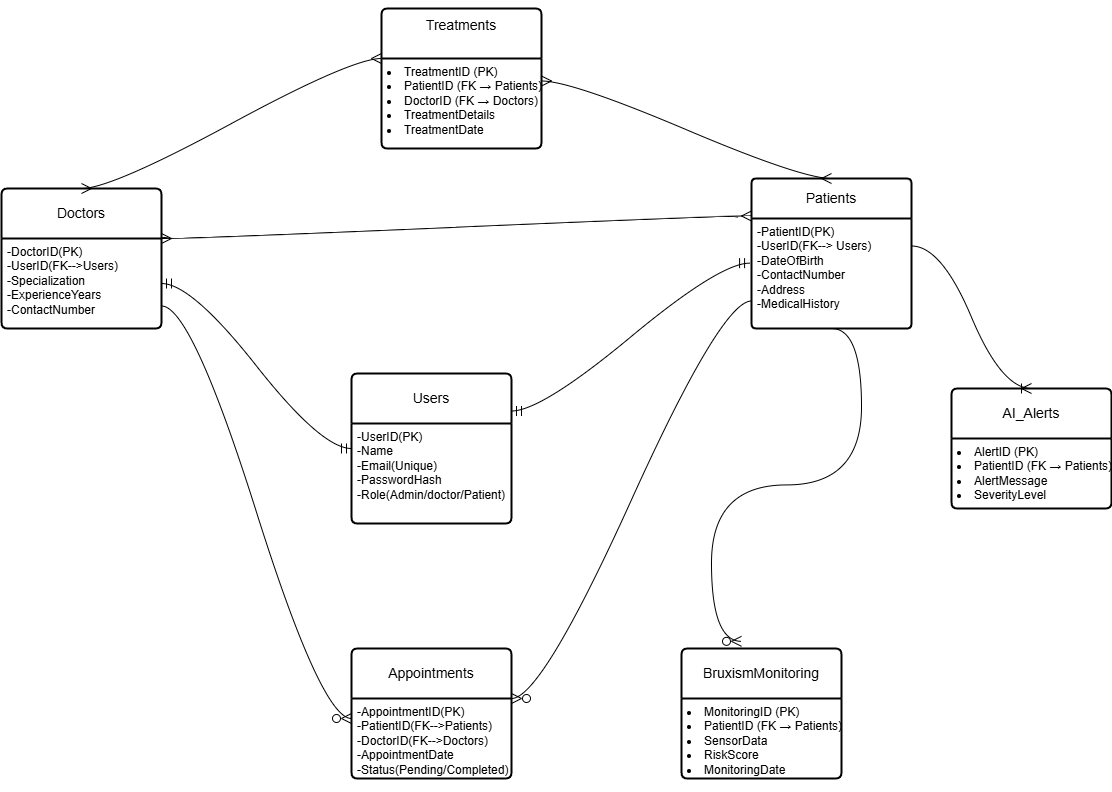

The diagram above was exported from draw.io. Its source (the exported page's mxGraphModel, read from the mxfile embedded in the PNG):
<mxGraphModel dx="2100" dy="2406" grid="1" gridSize="10" guides="1" tooltips="1" connect="1" arrows="1" fold="1" page="1" pageScale="1" pageWidth="850" pageHeight="1100" math="0" shadow="0" extFonts="Permanent Marker^https://fonts.googleapis.com/css?family=Permanent+Marker">
  <root>
    <mxCell id="0" />
    <mxCell id="1" parent="0" />
    <mxCell id="Jn3mjDA5j1Jg2thXGHd6-50" style="edgeStyle=none;curved=1;rounded=0;orthogonalLoop=1;jettySize=auto;html=1;exitX=0.75;exitY=1;exitDx=0;exitDy=0;entryX=0.75;entryY=1;entryDx=0;entryDy=0;fontSize=12;startSize=8;endSize=8;" edge="1" parent="1" source="Jn3mjDA5j1Jg2thXGHd6-49" target="Jn3mjDA5j1Jg2thXGHd6-48">
      <mxGeometry relative="1" as="geometry" />
    </mxCell>
    <mxCell id="Jn3mjDA5j1Jg2thXGHd6-44" value="Patients" style="swimlane;childLayout=stackLayout;horizontal=1;startSize=40;horizontalStack=0;rounded=1;fontSize=14;fontStyle=0;strokeWidth=2;resizeParent=0;resizeLast=1;shadow=0;dashed=0;align=center;arcSize=4;whiteSpace=wrap;html=1;" vertex="1" parent="1">
      <mxGeometry x="1170" y="130" width="160" height="150" as="geometry" />
    </mxCell>
    <mxCell id="Jn3mjDA5j1Jg2thXGHd6-45" value="-PatientID(PK)&lt;div&gt;-UserID(FK--&amp;gt; Users)&lt;/div&gt;&lt;div&gt;-DateOfBirth&lt;/div&gt;&lt;div&gt;-ContactNumber&lt;/div&gt;&lt;div&gt;-Address&lt;/div&gt;&lt;div&gt;-MedicalHistory&lt;/div&gt;&lt;div&gt;&lt;br&gt;&lt;br&gt;&lt;/div&gt;" style="align=left;strokeColor=none;fillColor=none;spacingLeft=4;fontSize=12;verticalAlign=top;resizable=0;rotatable=0;part=1;html=1;" vertex="1" parent="Jn3mjDA5j1Jg2thXGHd6-44">
      <mxGeometry y="40" width="160" height="110" as="geometry" />
    </mxCell>
    <mxCell id="Jn3mjDA5j1Jg2thXGHd6-46" value="Doctors" style="swimlane;childLayout=stackLayout;horizontal=1;startSize=50;horizontalStack=0;rounded=1;fontSize=14;fontStyle=0;strokeWidth=2;resizeParent=0;resizeLast=1;shadow=0;dashed=0;align=center;arcSize=4;whiteSpace=wrap;html=1;" vertex="1" parent="1">
      <mxGeometry x="420" y="140" width="160" height="140" as="geometry" />
    </mxCell>
    <mxCell id="Jn3mjDA5j1Jg2thXGHd6-47" value="-DoctorID(PK)&lt;div&gt;-UserID(FK--&amp;gt;Users)&lt;/div&gt;&lt;div&gt;-Specialization&lt;/div&gt;&lt;div&gt;-ExperienceYears&lt;/div&gt;&lt;div&gt;-ContactNumber&lt;/div&gt;" style="align=left;strokeColor=none;fillColor=none;spacingLeft=4;fontSize=12;verticalAlign=top;resizable=0;rotatable=0;part=1;html=1;" vertex="1" parent="Jn3mjDA5j1Jg2thXGHd6-46">
      <mxGeometry y="50" width="160" height="90" as="geometry" />
    </mxCell>
    <mxCell id="Jn3mjDA5j1Jg2thXGHd6-48" value="Users" style="swimlane;childLayout=stackLayout;horizontal=1;startSize=50;horizontalStack=0;rounded=1;fontSize=14;fontStyle=0;strokeWidth=2;resizeParent=0;resizeLast=1;shadow=0;dashed=0;align=center;arcSize=4;whiteSpace=wrap;html=1;" vertex="1" parent="1">
      <mxGeometry x="770" y="325" width="160" height="150" as="geometry" />
    </mxCell>
    <mxCell id="Jn3mjDA5j1Jg2thXGHd6-49" value="-UserID(PK)&lt;div&gt;-Name&lt;/div&gt;&lt;div&gt;-Email(Unique)&lt;/div&gt;&lt;div&gt;-PasswordHash&lt;/div&gt;&lt;div&gt;-Role(Admin/doctor/Patient)&lt;/div&gt;" style="align=left;strokeColor=none;fillColor=none;spacingLeft=4;fontSize=12;verticalAlign=top;resizable=0;rotatable=0;part=1;html=1;" vertex="1" parent="Jn3mjDA5j1Jg2thXGHd6-48">
      <mxGeometry y="50" width="160" height="100" as="geometry" />
    </mxCell>
    <mxCell id="Jn3mjDA5j1Jg2thXGHd6-51" value="Appointments" style="swimlane;childLayout=stackLayout;horizontal=1;startSize=50;horizontalStack=0;rounded=1;fontSize=14;fontStyle=0;strokeWidth=2;resizeParent=0;resizeLast=1;shadow=0;dashed=0;align=center;arcSize=4;whiteSpace=wrap;html=1;" vertex="1" parent="1">
      <mxGeometry x="770" y="600" width="160" height="130" as="geometry" />
    </mxCell>
    <mxCell id="Jn3mjDA5j1Jg2thXGHd6-52" value="-AppointmentID(PK)&lt;div&gt;-PatientID(FK--&amp;gt;Patients)&lt;/div&gt;&lt;div&gt;-DoctorID(FK--&amp;gt;Doctors)&lt;/div&gt;&lt;div&gt;-AppointmentDate&lt;/div&gt;&lt;div&gt;-Status(Pending/Completed)&lt;/div&gt;&lt;div&gt;&lt;br&gt;&lt;/div&gt;" style="align=left;strokeColor=none;fillColor=none;spacingLeft=4;fontSize=12;verticalAlign=top;resizable=0;rotatable=0;part=1;html=1;" vertex="1" parent="Jn3mjDA5j1Jg2thXGHd6-51">
      <mxGeometry y="50" width="160" height="80" as="geometry" />
    </mxCell>
    <mxCell id="Jn3mjDA5j1Jg2thXGHd6-53" value="BruxismMonitoring" style="swimlane;childLayout=stackLayout;horizontal=1;startSize=50;horizontalStack=0;rounded=1;fontSize=14;fontStyle=0;strokeWidth=2;resizeParent=0;resizeLast=1;shadow=0;dashed=0;align=center;arcSize=4;whiteSpace=wrap;html=1;" vertex="1" parent="1">
      <mxGeometry x="1100" y="600" width="160" height="130" as="geometry" />
    </mxCell>
    <mxCell id="Jn3mjDA5j1Jg2thXGHd6-54" value="&lt;li&gt;MonitoringID (PK)&lt;/li&gt;&lt;li&gt;PatientID (FK → Patients)&lt;/li&gt;&lt;li&gt;SensorData&lt;/li&gt;&lt;li&gt;RiskScore&lt;/li&gt;&lt;li&gt;MonitoringDate&lt;/li&gt;" style="align=left;strokeColor=none;fillColor=none;spacingLeft=4;fontSize=12;verticalAlign=top;resizable=0;rotatable=0;part=1;html=1;" vertex="1" parent="Jn3mjDA5j1Jg2thXGHd6-53">
      <mxGeometry y="50" width="160" height="80" as="geometry" />
    </mxCell>
    <mxCell id="Jn3mjDA5j1Jg2thXGHd6-55" value="&#10;Treatments&#10;&#10;" style="swimlane;childLayout=stackLayout;horizontal=1;startSize=50;horizontalStack=0;rounded=1;fontSize=14;fontStyle=0;strokeWidth=2;resizeParent=0;resizeLast=1;shadow=0;dashed=0;align=center;arcSize=4;whiteSpace=wrap;html=1;" vertex="1" parent="1">
      <mxGeometry x="800" y="-40" width="160" height="140" as="geometry" />
    </mxCell>
    <mxCell id="Jn3mjDA5j1Jg2thXGHd6-56" value="&lt;li&gt;TreatmentID (PK)&lt;/li&gt;&lt;li&gt;PatientID (FK → Patients)&lt;/li&gt;&lt;li&gt;DoctorID (FK → Doctors)&lt;/li&gt;&lt;li&gt;TreatmentDetails&lt;/li&gt;&lt;li&gt;TreatmentDate&lt;/li&gt;" style="align=left;strokeColor=none;fillColor=none;spacingLeft=4;fontSize=12;verticalAlign=top;resizable=0;rotatable=0;part=1;html=1;" vertex="1" parent="Jn3mjDA5j1Jg2thXGHd6-55">
      <mxGeometry y="50" width="160" height="90" as="geometry" />
    </mxCell>
    <mxCell id="Jn3mjDA5j1Jg2thXGHd6-57" value="AI_Alerts" style="swimlane;childLayout=stackLayout;horizontal=1;startSize=50;horizontalStack=0;rounded=1;fontSize=14;fontStyle=0;strokeWidth=2;resizeParent=0;resizeLast=1;shadow=0;dashed=0;align=center;arcSize=4;whiteSpace=wrap;html=1;" vertex="1" parent="1">
      <mxGeometry x="1370" y="340" width="160" height="120" as="geometry" />
    </mxCell>
    <mxCell id="Jn3mjDA5j1Jg2thXGHd6-58" value="&lt;li&gt;AlertID (PK)&lt;/li&gt;&lt;li&gt;PatientID (FK → Patients)&lt;/li&gt;&lt;li&gt;AlertMessage&lt;/li&gt;&lt;li&gt;SeverityLevel&lt;/li&gt;" style="align=left;strokeColor=none;fillColor=none;spacingLeft=4;fontSize=12;verticalAlign=top;resizable=0;rotatable=0;part=1;html=1;" vertex="1" parent="Jn3mjDA5j1Jg2thXGHd6-57">
      <mxGeometry y="50" width="160" height="70" as="geometry" />
    </mxCell>
    <mxCell id="Jn3mjDA5j1Jg2thXGHd6-60" value="" style="edgeStyle=entityRelationEdgeStyle;fontSize=12;html=1;endArrow=ERmandOne;startArrow=ERmandOne;rounded=0;startSize=8;endSize=8;curved=1;entryX=-0.012;entryY=0.406;entryDx=0;entryDy=0;entryPerimeter=0;exitX=1;exitY=0.25;exitDx=0;exitDy=0;" edge="1" parent="1" source="Jn3mjDA5j1Jg2thXGHd6-48" target="Jn3mjDA5j1Jg2thXGHd6-45">
      <mxGeometry width="100" height="100" relative="1" as="geometry">
        <mxPoint x="500" y="315" as="sourcePoint" />
        <mxPoint x="600" y="215" as="targetPoint" />
        <Array as="points">
          <mxPoint x="500" y="240" />
          <mxPoint x="520" y="315" />
        </Array>
      </mxGeometry>
    </mxCell>
    <mxCell id="Jn3mjDA5j1Jg2thXGHd6-63" value="" style="edgeStyle=entityRelationEdgeStyle;fontSize=12;html=1;endArrow=ERmandOne;startArrow=ERmandOne;rounded=0;startSize=8;endSize=8;curved=1;entryX=0;entryY=0.25;entryDx=0;entryDy=0;exitX=1;exitY=0.5;exitDx=0;exitDy=0;" edge="1" parent="1" source="Jn3mjDA5j1Jg2thXGHd6-47" target="Jn3mjDA5j1Jg2thXGHd6-49">
      <mxGeometry width="100" height="100" relative="1" as="geometry">
        <mxPoint x="780" y="580" as="sourcePoint" />
        <mxPoint x="880" y="480" as="targetPoint" />
        <Array as="points">
          <mxPoint x="570" y="280" />
          <mxPoint x="670" y="320" />
          <mxPoint x="520" y="320" />
          <mxPoint x="640" y="320" />
          <mxPoint x="760" y="235" />
          <mxPoint x="770" y="170" />
          <mxPoint x="770" y="180" />
        </Array>
      </mxGeometry>
    </mxCell>
    <mxCell id="Jn3mjDA5j1Jg2thXGHd6-64" value="" style="edgeStyle=entityRelationEdgeStyle;fontSize=12;html=1;endArrow=ERzeroToMany;endFill=1;rounded=0;startSize=8;endSize=8;curved=1;exitX=1;exitY=0.75;exitDx=0;exitDy=0;entryX=0;entryY=0.25;entryDx=0;entryDy=0;" edge="1" parent="1" source="Jn3mjDA5j1Jg2thXGHd6-47" target="Jn3mjDA5j1Jg2thXGHd6-52">
      <mxGeometry width="100" height="100" relative="1" as="geometry">
        <mxPoint x="760" y="620" as="sourcePoint" />
        <mxPoint x="860" y="520" as="targetPoint" />
      </mxGeometry>
    </mxCell>
    <mxCell id="Jn3mjDA5j1Jg2thXGHd6-65" value="" style="edgeStyle=entityRelationEdgeStyle;fontSize=12;html=1;endArrow=ERzeroToMany;endFill=1;rounded=0;startSize=8;endSize=8;curved=1;exitX=0;exitY=0.75;exitDx=0;exitDy=0;entryX=1;entryY=0;entryDx=0;entryDy=0;" edge="1" parent="1" source="Jn3mjDA5j1Jg2thXGHd6-45" target="Jn3mjDA5j1Jg2thXGHd6-52">
      <mxGeometry width="100" height="100" relative="1" as="geometry">
        <mxPoint x="760" y="620" as="sourcePoint" />
        <mxPoint x="510" y="720" as="targetPoint" />
      </mxGeometry>
    </mxCell>
    <mxCell id="Jn3mjDA5j1Jg2thXGHd6-66" value="" style="edgeStyle=entityRelationEdgeStyle;fontSize=12;html=1;endArrow=ERzeroToMany;endFill=1;rounded=0;startSize=8;endSize=8;curved=1;entryX=0.5;entryY=0;entryDx=0;entryDy=0;exitX=0.5;exitY=1;exitDx=0;exitDy=0;" edge="1" parent="1" source="Jn3mjDA5j1Jg2thXGHd6-45">
      <mxGeometry width="100" height="100" relative="1" as="geometry">
        <mxPoint x="1244.08" y="430.0000000000001" as="sourcePoint" />
        <mxPoint x="1160" y="592.85" as="targetPoint" />
        <Array as="points">
          <mxPoint x="1210" y="412.85" />
        </Array>
      </mxGeometry>
    </mxCell>
    <mxCell id="Jn3mjDA5j1Jg2thXGHd6-69" value="" style="edgeStyle=entityRelationEdgeStyle;fontSize=12;html=1;endArrow=ERmany;startArrow=ERmany;rounded=0;startSize=8;endSize=8;curved=1;exitX=1;exitY=0;exitDx=0;exitDy=0;entryX=0;entryY=0.25;entryDx=0;entryDy=0;" edge="1" parent="1" source="Jn3mjDA5j1Jg2thXGHd6-47" target="Jn3mjDA5j1Jg2thXGHd6-44">
      <mxGeometry width="100" height="100" relative="1" as="geometry">
        <mxPoint x="520" y="100" as="sourcePoint" />
        <mxPoint x="620" as="targetPoint" />
      </mxGeometry>
    </mxCell>
    <mxCell id="Jn3mjDA5j1Jg2thXGHd6-70" value="" style="edgeStyle=entityRelationEdgeStyle;fontSize=12;html=1;endArrow=ERoneToMany;rounded=0;startSize=8;endSize=8;curved=1;entryX=0.5;entryY=0;entryDx=0;entryDy=0;exitX=1;exitY=0.25;exitDx=0;exitDy=0;" edge="1" parent="1" source="Jn3mjDA5j1Jg2thXGHd6-45" target="Jn3mjDA5j1Jg2thXGHd6-57">
      <mxGeometry width="100" height="100" relative="1" as="geometry">
        <mxPoint x="1330" y="120.00000000000011" as="sourcePoint" />
        <mxPoint x="1444.56" y="326.88" as="targetPoint" />
      </mxGeometry>
    </mxCell>
    <mxCell id="Jn3mjDA5j1Jg2thXGHd6-71" value="" style="edgeStyle=entityRelationEdgeStyle;fontSize=12;html=1;endArrow=ERmany;startArrow=ERmany;rounded=0;startSize=8;endSize=8;curved=1;exitX=0.5;exitY=0;exitDx=0;exitDy=0;entryX=0;entryY=0;entryDx=0;entryDy=0;" edge="1" parent="1" source="Jn3mjDA5j1Jg2thXGHd6-46" target="Jn3mjDA5j1Jg2thXGHd6-56">
      <mxGeometry width="100" height="100" relative="1" as="geometry">
        <mxPoint x="500" y="140" as="sourcePoint" />
        <mxPoint x="600" y="40" as="targetPoint" />
      </mxGeometry>
    </mxCell>
    <mxCell id="Jn3mjDA5j1Jg2thXGHd6-72" value="" style="edgeStyle=entityRelationEdgeStyle;fontSize=12;html=1;endArrow=ERmany;startArrow=ERmany;rounded=0;startSize=8;endSize=8;curved=1;entryX=0.5;entryY=0;entryDx=0;entryDy=0;exitX=1;exitY=0.25;exitDx=0;exitDy=0;" edge="1" parent="1" source="Jn3mjDA5j1Jg2thXGHd6-56" target="Jn3mjDA5j1Jg2thXGHd6-44">
      <mxGeometry width="100" height="100" relative="1" as="geometry">
        <mxPoint x="820" y="360" as="sourcePoint" />
        <mxPoint x="920" y="260" as="targetPoint" />
        <Array as="points">
          <mxPoint x="990" y="30" />
        </Array>
      </mxGeometry>
    </mxCell>
  </root>
</mxGraphModel>